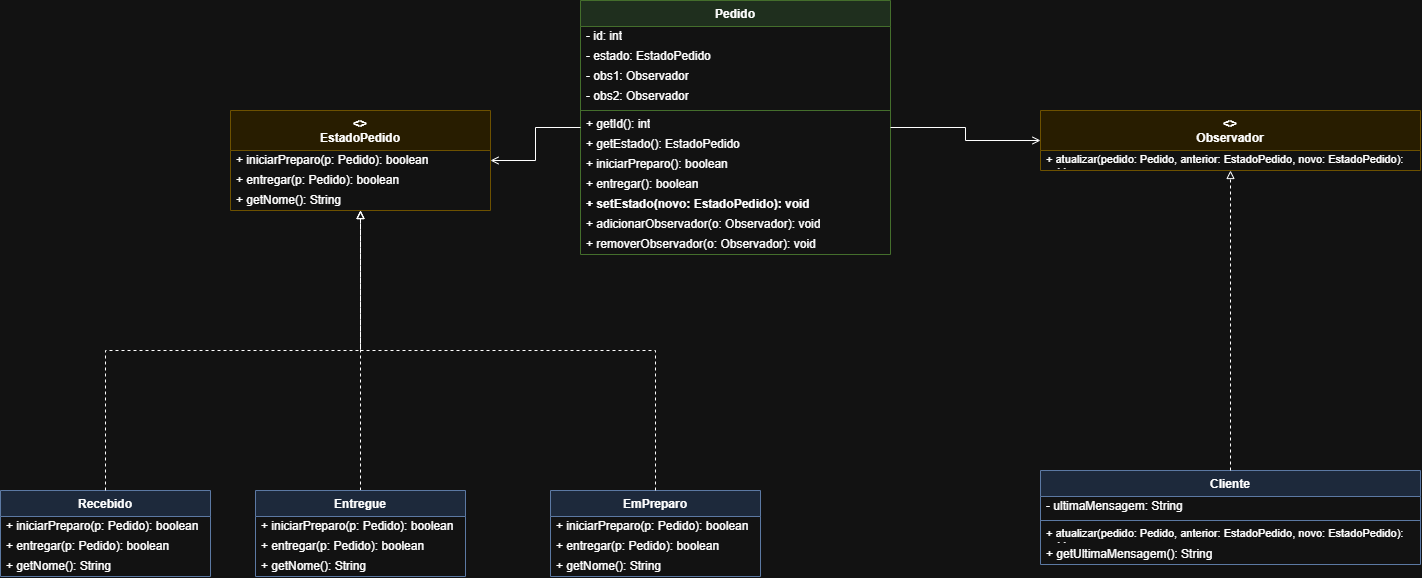

The diagram above was exported from draw.io. Its source (the exported page's mxGraphModel, read from the mxfile embedded in the PNG):
<mxGraphModel dx="2873" dy="1696" grid="1" gridSize="10" guides="1" tooltips="1" connect="1" arrows="1" fold="1" page="1" pageScale="1" pageWidth="1400" pageHeight="800" math="0" shadow="0">
  <root>
    <mxCell id="0" />
    <mxCell id="1" parent="0" />
    <mxCell id="estadoPedido" parent="1" style="swimlane;fontStyle=1;align=center;verticalAlign=top;childLayout=stackLayout;horizontal=1;startSize=40;horizontalStack=0;resizeParent=1;resizeParentMax=0;resizeLast=0;collapsible=0;marginBottom=0;whiteSpace=wrap;html=1;fillColor=#fff2cc;strokeColor=#d6b656;" value="&lt;&lt;interface&gt;&gt;&lt;br&gt;EstadoPedido" vertex="1">
      <mxGeometry height="100" width="260" x="130" y="40" as="geometry" />
    </mxCell>
    <mxCell id="estadoPedido_m1" parent="estadoPedido" style="text;strokeColor=none;fillColor=none;align=left;verticalAlign=middle;spacingLeft=4;spacingRight=4;overflow=hidden;rotatable=0;whiteSpace=wrap;html=1;" value="+ iniciarPreparo(p: Pedido): boolean" vertex="1">
      <mxGeometry height="20" width="260" y="40" as="geometry" />
    </mxCell>
    <mxCell id="estadoPedido_m2" parent="estadoPedido" style="text;strokeColor=none;fillColor=none;align=left;verticalAlign=middle;spacingLeft=4;spacingRight=4;overflow=hidden;rotatable=0;whiteSpace=wrap;html=1;" value="+ entregar(p: Pedido): boolean" vertex="1">
      <mxGeometry height="20" width="260" y="60" as="geometry" />
    </mxCell>
    <mxCell id="estadoPedido_m3" parent="estadoPedido" style="text;strokeColor=none;fillColor=none;align=left;verticalAlign=middle;spacingLeft=4;spacingRight=4;overflow=hidden;rotatable=0;whiteSpace=wrap;html=1;" value="+ getNome(): String" vertex="1">
      <mxGeometry height="20" width="260" y="80" as="geometry" />
    </mxCell>
    <mxCell id="recebido" parent="1" style="swimlane;fontStyle=1;align=center;verticalAlign=top;childLayout=stackLayout;horizontal=1;startSize=26;horizontalStack=0;resizeParent=1;resizeParentMax=0;resizeLast=0;collapsible=0;marginBottom=0;whiteSpace=wrap;html=1;fillColor=#dae8fc;strokeColor=#6c8ebf;" value="Recebido" vertex="1">
      <mxGeometry height="86" width="210" x="-100" y="420" as="geometry" />
    </mxCell>
    <mxCell id="recebido_m1" parent="recebido" style="text;strokeColor=none;fillColor=none;align=left;verticalAlign=middle;spacingLeft=4;spacingRight=4;overflow=hidden;rotatable=0;whiteSpace=wrap;html=1;" value="+ iniciarPreparo(p: Pedido): boolean" vertex="1">
      <mxGeometry height="20" width="210" y="26" as="geometry" />
    </mxCell>
    <mxCell id="recebido_m2" parent="recebido" style="text;strokeColor=none;fillColor=none;align=left;verticalAlign=middle;spacingLeft=4;spacingRight=4;overflow=hidden;rotatable=0;whiteSpace=wrap;html=1;" value="+ entregar(p: Pedido): boolean" vertex="1">
      <mxGeometry height="20" width="210" y="46" as="geometry" />
    </mxCell>
    <mxCell id="recebido_m3" parent="recebido" style="text;strokeColor=none;fillColor=none;align=left;verticalAlign=middle;spacingLeft=4;spacingRight=4;overflow=hidden;rotatable=0;whiteSpace=wrap;html=1;" value="+ getNome(): String" vertex="1">
      <mxGeometry height="20" width="210" y="66" as="geometry" />
    </mxCell>
    <mxCell id="emPreparo" parent="1" style="swimlane;fontStyle=1;align=center;verticalAlign=top;childLayout=stackLayout;horizontal=1;startSize=26;horizontalStack=0;resizeParent=1;resizeParentMax=0;resizeLast=0;collapsible=0;marginBottom=0;whiteSpace=wrap;html=1;fillColor=#dae8fc;strokeColor=#6c8ebf;" value="EmPreparo" vertex="1">
      <mxGeometry height="86" width="210" x="450" y="420" as="geometry" />
    </mxCell>
    <mxCell id="emPreparo_m1" parent="emPreparo" style="text;strokeColor=none;fillColor=none;align=left;verticalAlign=middle;spacingLeft=4;spacingRight=4;overflow=hidden;rotatable=0;whiteSpace=wrap;html=1;" value="+ iniciarPreparo(p: Pedido): boolean" vertex="1">
      <mxGeometry height="20" width="210" y="26" as="geometry" />
    </mxCell>
    <mxCell id="emPreparo_m2" parent="emPreparo" style="text;strokeColor=none;fillColor=none;align=left;verticalAlign=middle;spacingLeft=4;spacingRight=4;overflow=hidden;rotatable=0;whiteSpace=wrap;html=1;" value="+ entregar(p: Pedido): boolean" vertex="1">
      <mxGeometry height="20" width="210" y="46" as="geometry" />
    </mxCell>
    <mxCell id="emPreparo_m3" parent="emPreparo" style="text;strokeColor=none;fillColor=none;align=left;verticalAlign=middle;spacingLeft=4;spacingRight=4;overflow=hidden;rotatable=0;whiteSpace=wrap;html=1;" value="+ getNome(): String" vertex="1">
      <mxGeometry height="20" width="210" y="66" as="geometry" />
    </mxCell>
    <mxCell id="pedido" parent="1" style="swimlane;fontStyle=1;align=center;verticalAlign=top;childLayout=stackLayout;horizontal=1;startSize=26;horizontalStack=0;resizeParent=1;resizeParentMax=0;resizeLast=0;collapsible=0;marginBottom=0;whiteSpace=wrap;html=1;fillColor=#d5e8d4;strokeColor=#82b366;" value="Pedido" vertex="1">
      <mxGeometry height="254" width="310" x="480" y="-70" as="geometry" />
    </mxCell>
    <mxCell id="pedido_a1" parent="pedido" style="text;strokeColor=none;fillColor=none;align=left;verticalAlign=middle;spacingLeft=4;spacingRight=4;overflow=hidden;rotatable=0;whiteSpace=wrap;html=1;" value="- id: int" vertex="1">
      <mxGeometry height="20" width="310" y="26" as="geometry" />
    </mxCell>
    <mxCell id="pedido_a2" parent="pedido" style="text;strokeColor=none;fillColor=none;align=left;verticalAlign=middle;spacingLeft=4;spacingRight=4;overflow=hidden;rotatable=0;whiteSpace=wrap;html=1;" value="- estado: EstadoPedido" vertex="1">
      <mxGeometry height="20" width="310" y="46" as="geometry" />
    </mxCell>
    <mxCell id="pedido_a3" parent="pedido" style="text;strokeColor=none;fillColor=none;align=left;verticalAlign=middle;spacingLeft=4;spacingRight=4;overflow=hidden;rotatable=0;whiteSpace=wrap;html=1;" value="- obs1: Observador" vertex="1">
      <mxGeometry height="20" width="310" y="66" as="geometry" />
    </mxCell>
    <mxCell id="pedido_a4" parent="pedido" style="text;strokeColor=none;fillColor=none;align=left;verticalAlign=middle;spacingLeft=4;spacingRight=4;overflow=hidden;rotatable=0;whiteSpace=wrap;html=1;" value="- obs2: Observador" vertex="1">
      <mxGeometry height="20" width="310" y="86" as="geometry" />
    </mxCell>
    <mxCell id="pedido_sep" parent="pedido" style="line;strokeWidth=1;fillColor=none;align=left;verticalAlign=middle;spacingTop=-1;spacingLeft=3;spacingRight=3;rotatable=0;labelPosition=right;points=[];portConstraint=eastwest;strokeColor=inherit;" value="" vertex="1">
      <mxGeometry height="8" width="310" y="106" as="geometry" />
    </mxCell>
    <mxCell id="pedido_m1" parent="pedido" style="text;strokeColor=none;fillColor=none;align=left;verticalAlign=middle;spacingLeft=4;spacingRight=4;overflow=hidden;rotatable=0;whiteSpace=wrap;html=1;" value="+ getId(): int" vertex="1">
      <mxGeometry height="20" width="310" y="114" as="geometry" />
    </mxCell>
    <mxCell id="pedido_m2" parent="pedido" style="text;strokeColor=none;fillColor=none;align=left;verticalAlign=middle;spacingLeft=4;spacingRight=4;overflow=hidden;rotatable=0;whiteSpace=wrap;html=1;" value="+ getEstado(): EstadoPedido" vertex="1">
      <mxGeometry height="20" width="310" y="134" as="geometry" />
    </mxCell>
    <mxCell id="pedido_m3" parent="pedido" style="text;strokeColor=none;fillColor=none;align=left;verticalAlign=middle;spacingLeft=4;spacingRight=4;overflow=hidden;rotatable=0;whiteSpace=wrap;html=1;" value="+ iniciarPreparo(): boolean" vertex="1">
      <mxGeometry height="20" width="310" y="154" as="geometry" />
    </mxCell>
    <mxCell id="pedido_m4" parent="pedido" style="text;strokeColor=none;fillColor=none;align=left;verticalAlign=middle;spacingLeft=4;spacingRight=4;overflow=hidden;rotatable=0;whiteSpace=wrap;html=1;" value="+ entregar(): boolean" vertex="1">
      <mxGeometry height="20" width="310" y="174" as="geometry" />
    </mxCell>
    <mxCell id="pedido_m5" parent="pedido" style="text;strokeColor=none;fillColor=none;align=left;verticalAlign=middle;spacingLeft=4;spacingRight=4;overflow=hidden;rotatable=0;whiteSpace=wrap;html=1;fontStyle=1;" value="+ setEstado(novo: EstadoPedido): void" vertex="1">
      <mxGeometry height="20" width="310" y="194" as="geometry" />
    </mxCell>
    <mxCell id="pedido_m6" parent="pedido" style="text;strokeColor=none;fillColor=none;align=left;verticalAlign=middle;spacingLeft=4;spacingRight=4;overflow=hidden;rotatable=0;whiteSpace=wrap;html=1;" value="+ adicionarObservador(o: Observador): void" vertex="1">
      <mxGeometry height="20" width="310" y="214" as="geometry" />
    </mxCell>
    <mxCell id="pedido_m7" parent="pedido" style="text;strokeColor=none;fillColor=none;align=left;verticalAlign=middle;spacingLeft=4;spacingRight=4;overflow=hidden;rotatable=0;whiteSpace=wrap;html=1;" value="+ removerObservador(o: Observador): void" vertex="1">
      <mxGeometry height="20" width="310" y="234" as="geometry" />
    </mxCell>
    <mxCell id="observador" parent="1" style="swimlane;fontStyle=1;align=center;verticalAlign=top;childLayout=stackLayout;horizontal=1;startSize=40;horizontalStack=0;resizeParent=1;resizeParentMax=0;resizeLast=0;collapsible=0;marginBottom=0;whiteSpace=wrap;html=1;fillColor=#fff2cc;strokeColor=#d6b656;" value="&lt;&lt;interface&gt;&gt;&lt;br&gt;Observador" vertex="1">
      <mxGeometry height="60" width="380" x="940" y="40" as="geometry" />
    </mxCell>
    <mxCell id="observador_m1" parent="observador" style="text;strokeColor=none;fillColor=none;align=left;verticalAlign=middle;spacingLeft=4;spacingRight=4;overflow=hidden;rotatable=0;whiteSpace=wrap;html=1;fontSize=11;" value="+ atualizar(pedido: Pedido, anterior: EstadoPedido, novo: EstadoPedido): void" vertex="1">
      <mxGeometry height="20" width="380" y="40" as="geometry" />
    </mxCell>
    <mxCell id="cliente" parent="1" style="swimlane;fontStyle=1;align=center;verticalAlign=top;childLayout=stackLayout;horizontal=1;startSize=26;horizontalStack=0;resizeParent=1;resizeParentMax=0;resizeLast=0;collapsible=0;marginBottom=0;whiteSpace=wrap;html=1;fillColor=#dae8fc;strokeColor=#6c8ebf;" value="Cliente" vertex="1">
      <mxGeometry height="94" width="380" x="940" y="400" as="geometry" />
    </mxCell>
    <mxCell id="cliente_a1" parent="cliente" style="text;strokeColor=none;fillColor=none;align=left;verticalAlign=middle;spacingLeft=4;spacingRight=4;overflow=hidden;rotatable=0;whiteSpace=wrap;html=1;" value="- ultimaMensagem: String" vertex="1">
      <mxGeometry height="20" width="380" y="26" as="geometry" />
    </mxCell>
    <mxCell id="cliente_sep" parent="cliente" style="line;strokeWidth=1;fillColor=none;align=left;verticalAlign=middle;spacingTop=-1;spacingLeft=3;spacingRight=3;rotatable=0;labelPosition=right;points=[];portConstraint=eastwest;strokeColor=inherit;" value="" vertex="1">
      <mxGeometry height="8" width="380" y="46" as="geometry" />
    </mxCell>
    <mxCell id="cliente_m1" parent="cliente" style="text;strokeColor=none;fillColor=none;align=left;verticalAlign=middle;spacingLeft=4;spacingRight=4;overflow=hidden;rotatable=0;whiteSpace=wrap;html=1;fontSize=11;" value="+ atualizar(pedido: Pedido, anterior: EstadoPedido, novo: EstadoPedido): void" vertex="1">
      <mxGeometry height="20" width="380" y="54" as="geometry" />
    </mxCell>
    <mxCell id="cliente_m2" parent="cliente" style="text;strokeColor=none;fillColor=none;align=left;verticalAlign=middle;spacingLeft=4;spacingRight=4;overflow=hidden;rotatable=0;whiteSpace=wrap;html=1;" value="+ getUltimaMensagem(): String" vertex="1">
      <mxGeometry height="20" width="380" y="74" as="geometry" />
    </mxCell>
    <mxCell id="e_recebido" edge="1" parent="1" source="recebido" style="endArrow=block;dashed=1;endFill=0;html=1;rounded=0;edgeStyle=orthogonalEdgeStyle;" target="estadoPedido">
      <mxGeometry relative="1" as="geometry">
        <Array as="points">
          <mxPoint x="5" y="280" />
          <mxPoint x="260" y="280" />
        </Array>
      </mxGeometry>
    </mxCell>
    <mxCell id="e_emPreparo" edge="1" parent="1" source="emPreparo" style="endArrow=block;dashed=1;endFill=0;html=1;rounded=0;edgeStyle=orthogonalEdgeStyle;" target="estadoPedido">
      <mxGeometry relative="1" as="geometry">
        <Array as="points">
          <mxPoint x="555" y="280" />
          <mxPoint x="260" y="280" />
        </Array>
      </mxGeometry>
    </mxCell>
    <mxCell id="e_entregue" edge="1" parent="1" source="entregue" style="endArrow=block;dashed=1;endFill=0;html=1;rounded=0;edgeStyle=orthogonalEdgeStyle;" target="estadoPedido">
      <mxGeometry relative="1" as="geometry" />
    </mxCell>
    <mxCell id="e_cliente" edge="1" parent="1" source="cliente" style="endArrow=block;dashed=1;endFill=0;html=1;rounded=0;edgeStyle=orthogonalEdgeStyle;" target="observador">
      <mxGeometry relative="1" as="geometry" />
    </mxCell>
    <mxCell id="e_pedido_estado" edge="1" parent="1" source="pedido" style="endArrow=open;endFill=0;html=1;rounded=0;edgeStyle=orthogonalEdgeStyle;" target="estadoPedido" value="&lt;div&gt;&lt;br&gt;&lt;/div&gt;&lt;div&gt;&lt;br&gt;&lt;/div&gt;">
      <mxGeometry relative="1" as="geometry" />
    </mxCell>
    <mxCell id="e_pedido_obs" edge="1" parent="1" source="pedido" style="endArrow=open;endFill=0;html=1;rounded=0;edgeStyle=orthogonalEdgeStyle;" target="observador" value="&lt;div&gt;&lt;br&gt;&lt;/div&gt;&lt;div&gt;&lt;br&gt;&lt;/div&gt;">
      <mxGeometry relative="1" as="geometry" />
    </mxCell>
    <mxCell id="entregue" parent="1" style="swimlane;fontStyle=1;align=center;verticalAlign=top;childLayout=stackLayout;horizontal=1;startSize=26;horizontalStack=0;resizeParent=1;resizeParentMax=0;resizeLast=0;collapsible=0;marginBottom=0;whiteSpace=wrap;html=1;fillColor=#dae8fc;strokeColor=#6c8ebf;" value="Entregue" vertex="1">
      <mxGeometry height="86" width="210" x="155" y="420" as="geometry" />
    </mxCell>
    <mxCell id="entregue_m1" parent="entregue" style="text;strokeColor=none;fillColor=none;align=left;verticalAlign=middle;spacingLeft=4;spacingRight=4;overflow=hidden;rotatable=0;whiteSpace=wrap;html=1;" value="+ iniciarPreparo(p: Pedido): boolean" vertex="1">
      <mxGeometry height="20" width="210" y="26" as="geometry" />
    </mxCell>
    <mxCell id="entregue_m2" parent="entregue" style="text;strokeColor=none;fillColor=none;align=left;verticalAlign=middle;spacingLeft=4;spacingRight=4;overflow=hidden;rotatable=0;whiteSpace=wrap;html=1;" value="+ entregar(p: Pedido): boolean" vertex="1">
      <mxGeometry height="20" width="210" y="46" as="geometry" />
    </mxCell>
    <mxCell id="entregue_m3" parent="entregue" style="text;strokeColor=none;fillColor=none;align=left;verticalAlign=middle;spacingLeft=4;spacingRight=4;overflow=hidden;rotatable=0;whiteSpace=wrap;html=1;" value="+ getNome(): String" vertex="1">
      <mxGeometry height="20" width="210" y="66" as="geometry" />
    </mxCell>
  </root>
</mxGraphModel>